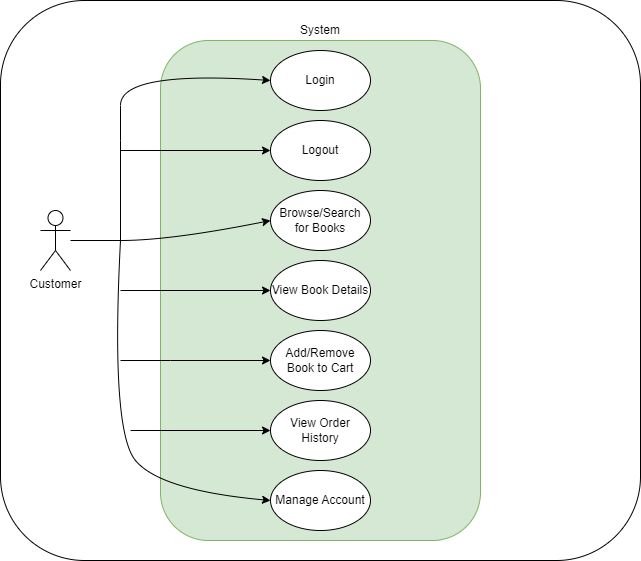

The diagram above was exported from draw.io. Its source (the exported page's mxGraphModel, read from the mxfile embedded in the PNG):
<mxGraphModel dx="1434" dy="746" grid="1" gridSize="10" guides="1" tooltips="1" connect="1" arrows="1" fold="1" page="1" pageScale="1" pageWidth="980" pageHeight="690" math="0" shadow="0">
  <root>
    <mxCell id="0" />
    <mxCell id="1" parent="0" />
    <mxCell id="oIVvX9z3nb8XqAGL2bkf-26" value="" style="rounded=1;whiteSpace=wrap;html=1;" vertex="1" parent="1">
      <mxGeometry x="160" y="40" width="640" height="560" as="geometry" />
    </mxCell>
    <mxCell id="oIVvX9z3nb8XqAGL2bkf-1" value="Customer" style="shape=umlActor;verticalLabelPosition=bottom;verticalAlign=top;html=1;outlineConnect=0;" vertex="1" parent="1">
      <mxGeometry x="200" y="250" width="30" height="60" as="geometry" />
    </mxCell>
    <mxCell id="oIVvX9z3nb8XqAGL2bkf-7" value="" style="rounded=1;whiteSpace=wrap;html=1;fillColor=#d5e8d4;strokeColor=#82b366;" vertex="1" parent="1">
      <mxGeometry x="320" y="80" width="320" height="500" as="geometry" />
    </mxCell>
    <mxCell id="oIVvX9z3nb8XqAGL2bkf-6" value="" style="endArrow=none;html=1;rounded=0;" edge="1" parent="1" source="oIVvX9z3nb8XqAGL2bkf-1">
      <mxGeometry width="50" height="50" relative="1" as="geometry">
        <mxPoint x="460" y="370" as="sourcePoint" />
        <mxPoint x="280" y="280" as="targetPoint" />
      </mxGeometry>
    </mxCell>
    <mxCell id="oIVvX9z3nb8XqAGL2bkf-8" value="System" style="text;html=1;align=center;verticalAlign=middle;whiteSpace=wrap;rounded=0;" vertex="1" parent="1">
      <mxGeometry x="450" y="50" width="60" height="40" as="geometry" />
    </mxCell>
    <mxCell id="oIVvX9z3nb8XqAGL2bkf-9" value="Login" style="ellipse;whiteSpace=wrap;html=1;" vertex="1" parent="1">
      <mxGeometry x="430" y="90" width="100" height="60" as="geometry" />
    </mxCell>
    <mxCell id="oIVvX9z3nb8XqAGL2bkf-10" value="Logout" style="ellipse;whiteSpace=wrap;html=1;" vertex="1" parent="1">
      <mxGeometry x="430" y="160" width="100" height="60" as="geometry" />
    </mxCell>
    <mxCell id="oIVvX9z3nb8XqAGL2bkf-11" value="Browse/Search for Books" style="ellipse;whiteSpace=wrap;html=1;" vertex="1" parent="1">
      <mxGeometry x="430" y="230" width="100" height="60" as="geometry" />
    </mxCell>
    <mxCell id="oIVvX9z3nb8XqAGL2bkf-12" value="View Book Details" style="ellipse;whiteSpace=wrap;html=1;" vertex="1" parent="1">
      <mxGeometry x="430" y="300" width="100" height="60" as="geometry" />
    </mxCell>
    <mxCell id="oIVvX9z3nb8XqAGL2bkf-13" value="Add/Remove Book to Cart" style="ellipse;whiteSpace=wrap;html=1;" vertex="1" parent="1">
      <mxGeometry x="430" y="370" width="100" height="60" as="geometry" />
    </mxCell>
    <mxCell id="oIVvX9z3nb8XqAGL2bkf-14" value="Manage Account" style="ellipse;whiteSpace=wrap;html=1;" vertex="1" parent="1">
      <mxGeometry x="430" y="510" width="100" height="60" as="geometry" />
    </mxCell>
    <mxCell id="oIVvX9z3nb8XqAGL2bkf-18" value="" style="curved=1;endArrow=classic;html=1;rounded=0;entryX=0;entryY=0.5;entryDx=0;entryDy=0;" edge="1" parent="1" target="oIVvX9z3nb8XqAGL2bkf-11">
      <mxGeometry width="50" height="50" relative="1" as="geometry">
        <mxPoint x="280" y="280" as="sourcePoint" />
        <mxPoint x="330" y="230" as="targetPoint" />
        <Array as="points">
          <mxPoint x="330" y="280" />
        </Array>
      </mxGeometry>
    </mxCell>
    <mxCell id="oIVvX9z3nb8XqAGL2bkf-19" value="" style="curved=1;endArrow=classic;html=1;rounded=0;entryX=0;entryY=0.5;entryDx=0;entryDy=0;" edge="1" parent="1" target="oIVvX9z3nb8XqAGL2bkf-9">
      <mxGeometry width="50" height="50" relative="1" as="geometry">
        <mxPoint x="280" y="280" as="sourcePoint" />
        <mxPoint x="330" y="230" as="targetPoint" />
        <Array as="points">
          <mxPoint x="280" y="180" />
          <mxPoint x="280" y="110" />
        </Array>
      </mxGeometry>
    </mxCell>
    <mxCell id="oIVvX9z3nb8XqAGL2bkf-22" value="" style="curved=1;endArrow=classic;html=1;rounded=0;entryX=0;entryY=0.5;entryDx=0;entryDy=0;" edge="1" parent="1" target="oIVvX9z3nb8XqAGL2bkf-14">
      <mxGeometry width="50" height="50" relative="1" as="geometry">
        <mxPoint x="280" y="280" as="sourcePoint" />
        <mxPoint x="310" y="460" as="targetPoint" />
        <Array as="points">
          <mxPoint x="270" y="470" />
          <mxPoint x="320" y="530" />
        </Array>
      </mxGeometry>
    </mxCell>
    <mxCell id="oIVvX9z3nb8XqAGL2bkf-23" value="" style="curved=1;endArrow=classic;html=1;rounded=0;entryX=0;entryY=0.5;entryDx=0;entryDy=0;" edge="1" parent="1" target="oIVvX9z3nb8XqAGL2bkf-13">
      <mxGeometry width="50" height="50" relative="1" as="geometry">
        <mxPoint x="280" y="400" as="sourcePoint" />
        <mxPoint x="380" y="400" as="targetPoint" />
        <Array as="points">
          <mxPoint x="330" y="400" />
        </Array>
      </mxGeometry>
    </mxCell>
    <mxCell id="oIVvX9z3nb8XqAGL2bkf-24" value="" style="endArrow=classic;html=1;rounded=0;entryX=0;entryY=0.5;entryDx=0;entryDy=0;" edge="1" parent="1" target="oIVvX9z3nb8XqAGL2bkf-12">
      <mxGeometry width="50" height="50" relative="1" as="geometry">
        <mxPoint x="280" y="330" as="sourcePoint" />
        <mxPoint x="360" y="320" as="targetPoint" />
      </mxGeometry>
    </mxCell>
    <mxCell id="oIVvX9z3nb8XqAGL2bkf-25" value="" style="endArrow=classic;html=1;rounded=0;entryX=0;entryY=0.5;entryDx=0;entryDy=0;" edge="1" parent="1" target="oIVvX9z3nb8XqAGL2bkf-10">
      <mxGeometry width="50" height="50" relative="1" as="geometry">
        <mxPoint x="280" y="190" as="sourcePoint" />
        <mxPoint x="370" y="180" as="targetPoint" />
      </mxGeometry>
    </mxCell>
    <mxCell id="oIVvX9z3nb8XqAGL2bkf-27" value="View Order History" style="ellipse;whiteSpace=wrap;html=1;" vertex="1" parent="1">
      <mxGeometry x="430" y="440" width="100" height="60" as="geometry" />
    </mxCell>
    <mxCell id="oIVvX9z3nb8XqAGL2bkf-28" value="" style="endArrow=classic;html=1;rounded=0;entryX=0;entryY=0.5;entryDx=0;entryDy=0;" edge="1" parent="1" target="oIVvX9z3nb8XqAGL2bkf-27">
      <mxGeometry width="50" height="50" relative="1" as="geometry">
        <mxPoint x="290" y="470" as="sourcePoint" />
        <mxPoint x="370" y="470" as="targetPoint" />
      </mxGeometry>
    </mxCell>
  </root>
</mxGraphModel>